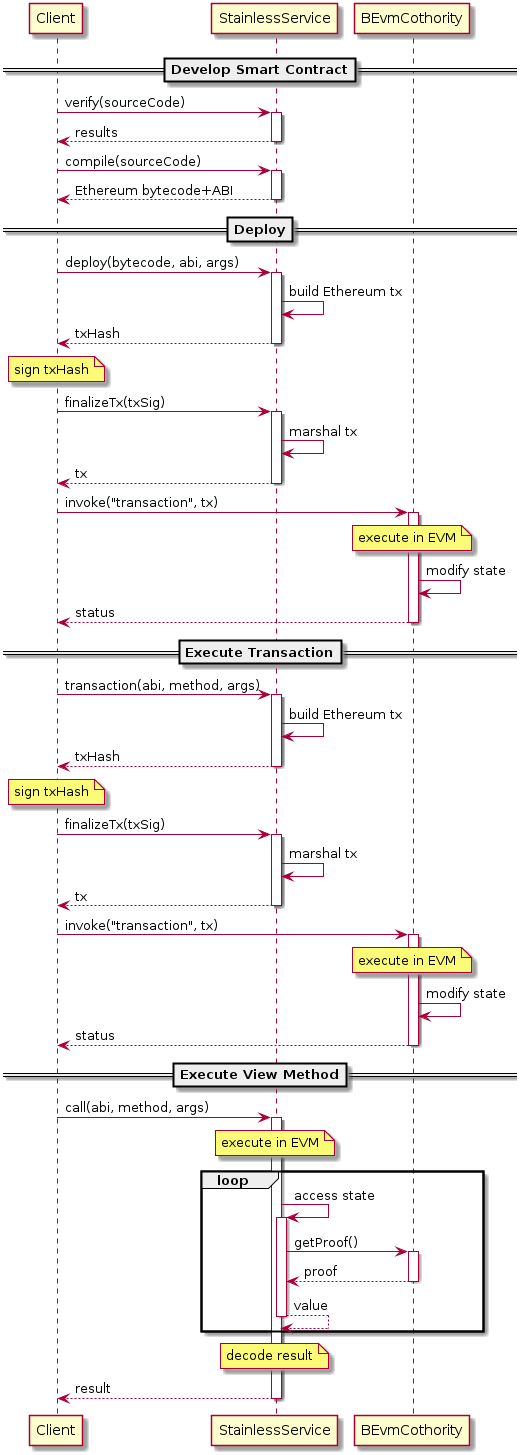

The diagram above was rendered by PlantUML. Its source (embedded in the PNG):
@startuml

==Develop Smart Contract==

Client -> StainlessService ++ : verify(sourceCode)
return results

Client -> StainlessService ++ : compile(sourceCode)
return Ethereum bytecode+ABI

==Deploy==

Client -> StainlessService ++ : deploy(bytecode, abi, args)
StainlessService -> StainlessService: build Ethereum tx
return txHash

note over Client: sign txHash

Client -> StainlessService ++ : finalizeTx(txSig)
StainlessService -> StainlessService: marshal tx
return tx

Client -> BEvmCothority ++ : invoke("transaction", tx)
note over BEvmCothority: execute in EVM
BEvmCothority -> BEvmCothority: modify state
return status

==Execute Transaction==

Client -> StainlessService ++ : transaction(abi, method, args)
StainlessService -> StainlessService: build Ethereum tx
return txHash

note over Client: sign txHash

Client -> StainlessService ++ : finalizeTx(txSig)
StainlessService -> StainlessService: marshal tx
return tx

Client -> BEvmCothority ++ : invoke("transaction", tx)
note over BEvmCothority: execute in EVM
BEvmCothority -> BEvmCothority: modify state
return status

==Execute View Method==

Client -> StainlessService ++ : call(abi, method, args)
note over StainlessService: execute in EVM
loop
StainlessService -> StainlessService ++ : access state
StainlessService -> BEvmCothority ++ : getProof()
return proof
return value
end
note over StainlessService: decode result
return result

@enduml